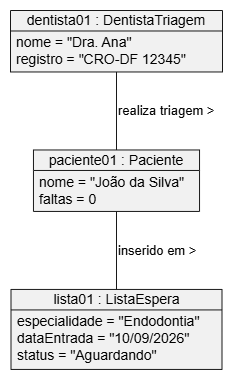

The diagram above was exported from draw.io. Its source (the exported page's mxGraphModel, read from the mxfile embedded in the PNG):
<mxGraphModel dx="1694" dy="940" grid="1" gridSize="10" guides="1" tooltips="1" connect="1" arrows="1" fold="1" page="1" pageScale="1" pageWidth="827" pageHeight="1169" math="0" shadow="0">
  <root>
    <mxCell id="0" />
    <mxCell id="1" parent="0" />
    <UserObject label="" plantUmlData="{&#10;  &quot;data&quot;: &quot;@startuml\nobject \&quot;paciente01 : Paciente\&quot; as p1 {\n  nome = \&quot;João da Silva\&quot;\n  faltas = 0\n}\n\nobject \&quot;dentista01 : DentistaTriagem\&quot; as d1 {\n  nome = \&quot;Dra. Ana\&quot;\n  registro = \&quot;CRO-DF 12345\&quot;\n}\n\nobject \&quot;lista01 : ListaEspera\&quot; as l1 {\n  especialidade = \&quot;Endodontia\&quot;\n  dataEntrada = \&quot;10/09/2026\&quot;\n  status = \&quot;Aguardando\&quot;\n}\n\nd1 -- p1 : realiza triagem &gt;\np1 -- l1 : inserido em &gt;\n@enduml&quot;,&#10;  &quot;config&quot;: null&#10;}" id="wu06YC3ipEVwgm68PhtH-1">
      <mxCell connectable="0" parent="1" style="group;transparentBounds=1;editIcon=1;lockedGroup=0;groupPadding=10;" vertex="1">
        <mxGeometry as="geometry" />
      </mxCell>
    </UserObject>
    <UserObject label="paciente01 : Paciente" plantUmlId="obj_0" plantUmlBaseStyle="swimlane;collapsible=0;startSize=20.49;rounded=0;whiteSpace=wrap;fontStyle=0;fontSize=14;align=center;fillColor=#F1F1F1;swimlaneFillColor=#F1F1F1;strokeColor=#181818;" plantUmlBaseValue="paciente01 : Paciente" id="wu06YC3ipEVwgm68PhtH-2">
      <mxCell parent="wu06YC3ipEVwgm68PhtH-1" style="swimlane;collapsible=0;startSize=20.49;rounded=0;whiteSpace=wrap;fontStyle=0;fontSize=14;align=center;fillColor=#F1F1F1;swimlaneFillColor=#F1F1F1;strokeColor=#181818;" vertex="1">
        <mxGeometry height="61.47" width="166.0728" x="322.9649" y="499.47" as="geometry" />
      </mxCell>
    </UserObject>
    <UserObject label="nome = &quot;João da Silva&quot;&#10;faltas = 0" plantUmlId="oattr_1" plantUmlBaseStyle="text;align=left;verticalAlign=top;spacingLeft=4;spacingTop=-3;whiteSpace=wrap;fontSize=14;fillColor=none;strokeColor=none;" plantUmlBaseValue="nome = &quot;João da Silva&quot;&#10;faltas = 0" id="wu06YC3ipEVwgm68PhtH-3">
      <mxCell parent="wu06YC3ipEVwgm68PhtH-2" style="text;align=left;verticalAlign=top;spacingLeft=4;spacingTop=-3;whiteSpace=wrap;fontSize=14;fillColor=none;strokeColor=none;" vertex="1">
        <mxGeometry height="40.980000000000004" width="166.0728" y="20.49" as="geometry" />
      </mxCell>
    </UserObject>
    <UserObject label="dentista01 : DentistaTriagem" plantUmlId="obj_2" plantUmlBaseStyle="swimlane;collapsible=0;startSize=20.49;rounded=0;whiteSpace=wrap;fontStyle=0;fontSize=14;align=center;fillColor=#F1F1F1;swimlaneFillColor=#F1F1F1;strokeColor=#181818;" plantUmlBaseValue="dentista01 : DentistaTriagem" id="wu06YC3ipEVwgm68PhtH-4">
      <mxCell parent="wu06YC3ipEVwgm68PhtH-1" style="swimlane;collapsible=0;startSize=20.49;rounded=0;whiteSpace=wrap;fontStyle=0;fontSize=14;align=center;fillColor=#F1F1F1;swimlaneFillColor=#F1F1F1;strokeColor=#181818;" vertex="1">
        <mxGeometry height="61.47" width="212.0026" x="300" y="360" as="geometry" />
      </mxCell>
    </UserObject>
    <UserObject label="nome = &quot;Dra. Ana&quot;&#10;registro = &quot;CRO-DF 12345&quot;" plantUmlId="oattr_3" plantUmlBaseStyle="text;align=left;verticalAlign=top;spacingLeft=4;spacingTop=-3;whiteSpace=wrap;fontSize=14;fillColor=none;strokeColor=none;" plantUmlBaseValue="nome = &quot;Dra. Ana&quot;&#10;registro = &quot;CRO-DF 12345&quot;" id="wu06YC3ipEVwgm68PhtH-5">
      <mxCell parent="wu06YC3ipEVwgm68PhtH-4" style="text;align=left;verticalAlign=top;spacingLeft=4;spacingTop=-3;whiteSpace=wrap;fontSize=14;fillColor=none;strokeColor=none;" vertex="1">
        <mxGeometry height="40.980000000000004" width="212.0026" y="20.49" as="geometry" />
      </mxCell>
    </UserObject>
    <UserObject label="lista01 : ListaEspera" plantUmlId="obj_4" plantUmlBaseStyle="swimlane;collapsible=0;startSize=20.49;rounded=0;whiteSpace=wrap;fontStyle=0;fontSize=14;align=center;fillColor=#F1F1F1;swimlaneFillColor=#F1F1F1;strokeColor=#181818;" plantUmlBaseValue="lista01 : ListaEspera" id="wu06YC3ipEVwgm68PhtH-6">
      <mxCell parent="wu06YC3ipEVwgm68PhtH-1" style="swimlane;collapsible=0;startSize=20.49;rounded=0;whiteSpace=wrap;fontStyle=0;fontSize=14;align=center;fillColor=#F1F1F1;swimlaneFillColor=#F1F1F1;strokeColor=#181818;" vertex="1">
        <mxGeometry height="80" width="210.994" x="300.5043" y="638.94" as="geometry" />
      </mxCell>
    </UserObject>
    <UserObject label="especialidade = &quot;Endodontia&quot;&#10;dataEntrada = &quot;10/09/2026&quot;&#10;status = &quot;Aguardando&quot;" plantUmlId="oattr_5" plantUmlBaseStyle="text;align=left;verticalAlign=top;spacingLeft=4;spacingTop=-3;whiteSpace=wrap;fontSize=14;fillColor=none;strokeColor=none;" plantUmlBaseValue="especialidade = &quot;Endodontia&quot;&#10;dataEntrada = &quot;10/09/2026&quot;&#10;status = &quot;Aguardando&quot;" id="wu06YC3ipEVwgm68PhtH-7">
      <mxCell parent="wu06YC3ipEVwgm68PhtH-6" style="text;align=left;verticalAlign=top;spacingLeft=4;spacingTop=-3;whiteSpace=wrap;fontSize=14;fillColor=none;strokeColor=none;" vertex="1">
        <mxGeometry height="59.51" width="210" y="20.49" as="geometry" />
      </mxCell>
    </UserObject>
    <UserObject label="realiza triagem &amp;gt;" plantUmlId="l_6" plantUmlBaseStyle="endArrow=none;strokeColor=#181818;fontColor=#000000;fontSize=13;html=1;rounded=0;labelPosition=right;align=left;curved=0;endSize=6;sourcePerimeterSpacing=0;targetPerimeterSpacing=0;" plantUmlBaseValue="realiza triagem &amp;gt;" id="wu06YC3ipEVwgm68PhtH-8">
      <mxCell edge="1" parent="wu06YC3ipEVwgm68PhtH-1" source="wu06YC3ipEVwgm68PhtH-4" style="endArrow=none;strokeColor=#181818;fontColor=#000000;fontSize=13;html=1;rounded=0;labelPosition=right;align=left;curved=0;endSize=6;sourcePerimeterSpacing=0;targetPerimeterSpacing=0;" target="wu06YC3ipEVwgm68PhtH-2">
        <mxGeometry relative="1" as="geometry" />
      </mxCell>
    </UserObject>
    <UserObject label="inserido em &amp;gt;" plantUmlId="l_7" plantUmlBaseStyle="endArrow=none;strokeColor=#181818;fontColor=#000000;fontSize=13;html=1;rounded=0;labelPosition=right;align=left;curved=0;endSize=6;sourcePerimeterSpacing=0;targetPerimeterSpacing=0;" plantUmlBaseValue="inserido em &amp;gt;" id="wu06YC3ipEVwgm68PhtH-9">
      <mxCell edge="1" parent="wu06YC3ipEVwgm68PhtH-1" source="wu06YC3ipEVwgm68PhtH-2" style="endArrow=none;strokeColor=#181818;fontColor=#000000;fontSize=13;html=1;rounded=0;labelPosition=right;align=left;curved=0;endSize=6;sourcePerimeterSpacing=0;targetPerimeterSpacing=0;" target="wu06YC3ipEVwgm68PhtH-6">
        <mxGeometry relative="1" as="geometry" />
      </mxCell>
    </UserObject>
  </root>
</mxGraphModel>